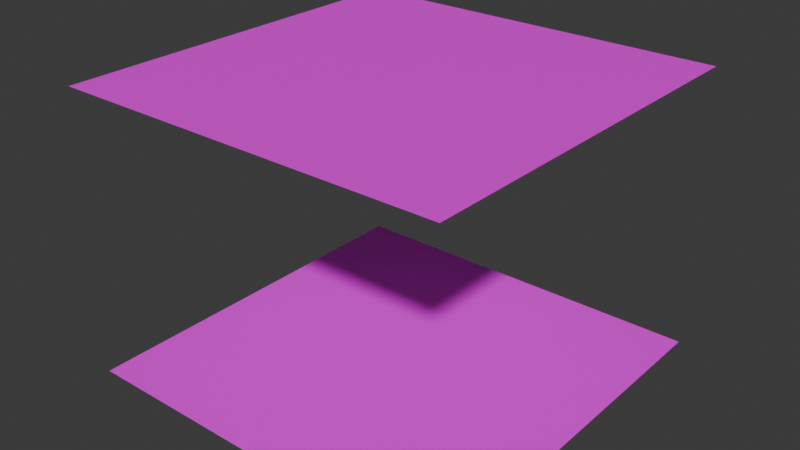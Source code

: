# Source: clouds.blend  (saved by Blender 4.3.34; exported with 4.5.12 LTS)
import bpy
from mathutils import Matrix  # noqa: F401  (used for matrix-valued properties, if any)

bpy.ops.wm.read_factory_settings(use_empty=True)
scene = bpy.context.scene
scene.name = 'Scene'

# ---- collections
col_collection = bpy.data.collections.new('Collection'); scene.collection.children.link(col_collection)

# ---- images (referenced by path relative to the original .blend; pixels are not part of the script)
import os
ASSET_DIR = os.environ.get("B2B_ASSET_DIR", "")  # directory of the original .blend (textures are referenced by path, not embedded)
HERE = os.path.dirname(os.path.abspath(__file__))  # packed textures are extracted next to this script under _unpacked/

def load_image(name, relpath, width, height, colorspace="sRGB"):
    """Load a texture the original file referenced (path relative to the .blend, or extracted next to this script)."""
    p = next((c for c in (os.path.join(HERE, relpath), os.path.join(ASSET_DIR, relpath)) if relpath and os.path.exists(c)), "")
    if p:
        img = bpy.data.images.load(p, check_existing=True)
        img.name = name
    else:  # same state as the original file: an image datablock whose file is absent (Cycles renders it pink)
        img = bpy.data.images.new(name, width, height)
        img.source = "FILE"
        img.filepath = "//" + (relpath or name)
    img.colorspace_settings.name = colorspace
    return img
img_depositphotos_97012524_stock_photo_seamless_texture_sky_with_li = load_image('depositphotos_97012524-stock-photo-seamless-texture-sky-with-li', 'depositphotos_97012524-stock-photo-seamless-texture-sky-with-light.jpg', 1024, 1024, 'sRGB')

# ---- materials (node trees are filled in below, after node groups)
mat_material = bpy.data.materials.new('Material')
mat_material.alpha_threshold = 0.0
mat_material.roughness = 0.5
mat_material.line_color = (0.0, 0.0, 0.0, 1.0)

# ---- material node trees
mat_material.use_nodes = True; mat_material.node_tree.nodes.clear()
_N = mat_material.node_tree.nodes; _L = mat_material.node_tree.links
n0 = _N.new('ShaderNodeOutputMaterial'); n0.name = 'Material Output'; n0.location = (300, 300)
n1 = _N.new('ShaderNodeBsdfPrincipled'); n1.name = 'Principled BSDF'; n1.location = (10, 300)
n1.inputs[3].default_value = 1.45
n2 = _N.new('ShaderNodeTexImage'); n2.name = 'Image Texture'; n2.location = (-378, 139)
n2.image = img_depositphotos_97012524_stock_photo_seamless_texture_sky_with_li
_L.new(n1.outputs[0], n0.inputs[0])
_L.new(n2.outputs[0], n1.inputs[0])
n0.is_active_output = True

# ---- world
world_world = bpy.data.worlds.new('World'); scene.world = world_world
world_world.use_nodes = True; world_world.node_tree.nodes.clear()
_N = world_world.node_tree.nodes; _L = world_world.node_tree.links
n0 = _N.new('ShaderNodeOutputWorld'); n0.name = 'World Output'; n0.location = (300, 300)
n1 = _N.new('ShaderNodeBackground'); n1.name = 'Background'; n1.location = (10, 300)
n1.inputs[0].default_value = (0.05088, 0.05088, 0.05088, 1.0)
_L.new(n1.outputs[0], n0.inputs[0])
n0.is_active_output = True
world_world.color = (0.05088, 0.05088, 0.05088)
world_world.sun_shadow_jitter_overblur = 0.0

# ---- meshes
me_cube_002 = bpy.data.meshes.new('Cube.002')
me_cube_002.from_pydata([(-1.0, -1.0, -0.7282), (-1.0, -1.0, 0.7282), (-1.0, 1.0, -0.7282), (-1.0, 1.0, 0.7282), (1.0, -1.0, -0.7282), (1.0, -1.0, 0.7282), (1.0, 1.0, -0.7282), (1.0, 1.0, 0.7282)], [], [(2, 6, 4, 0), (7, 5, 1, 3)])
_uv = me_cube_002.uv_layers.new(name='UVMap')
_uv.uv.foreach_set('vector', [0.125, 0.5, 0.375, 0.5, 0.375, 0.75, 0.125, 0.75, 0.875, 0.75, 0.875, 0.5, 0.625, 0.5, 0.625, 0.75])
me_cube_002.materials.append(mat_material)
me_cube_002.update()

# ---- objects
ob_bitch = bpy.data.objects.new('bitch', me_cube_002)

# ---- transforms, parenting, visibility, modifiers, constraints
ob_bitch.location = (0.0, 0.0, 0.0)

# ---- collection membership
col_collection.objects.link(ob_bitch)

# ---- scene / render settings (as saved in the file)
scene.frame_start = 1; scene.frame_end = 250; scene.frame_set(1)
scene.render.engine = 'BLENDER_EEVEE_NEXT'
bpy.context.view_layer.update()

# ---- added for rendering (the .blend has no active camera and no usable light): camera, sun
cam_auto = bpy.data.cameras.new('AutoCamera')
cam_auto.lens = 50.0
cam_auto.sensor_width = 36.0
cam_auto.clip_end = 1000.0
ob_auto_camera = bpy.data.objects.new('AutoCamera', cam_auto)
scene.collection.objects.link(ob_auto_camera)
ob_auto_camera.location = (2.94349, -3.53218, 2.35479)
ob_auto_camera.rotation_euler = (1.09748, -7.21219e-08, 0.694738)
scene.camera = ob_auto_camera
light_auto_sun = bpy.data.lights.new('AutoSun', 'SUN')
light_auto_sun.energy = 3.0
light_auto_sun.angle = 0.0523599
ob_auto_sun = bpy.data.objects.new('AutoSun', light_auto_sun)
scene.collection.objects.link(ob_auto_sun)
ob_auto_sun.rotation_euler = (0.872665, 0.174533, 0.523599)
bpy.context.view_layer.update()
